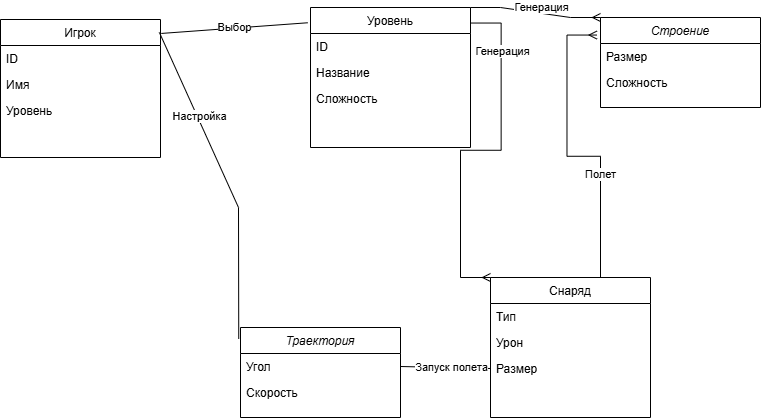

The diagram above was exported from draw.io. Its source (the exported page's mxGraphModel, read from the mxfile embedded in the PNG):
<mxGraphModel dx="891" dy="541" grid="1" gridSize="10" guides="1" tooltips="1" connect="1" arrows="1" fold="1" page="1" pageScale="1" pageWidth="850" pageHeight="1100" math="0" shadow="0">
  <root>
    <mxCell id="0" />
    <mxCell id="1" parent="0" />
    <mxCell id="O-oNV5aDS6mAN7kXQYeC-2" value="Траектория" style="swimlane;fontStyle=2;align=center;verticalAlign=top;childLayout=stackLayout;horizontal=1;startSize=26;horizontalStack=0;resizeParent=1;resizeLast=0;collapsible=1;marginBottom=0;rounded=0;shadow=0;strokeWidth=1;" vertex="1" parent="1">
      <mxGeometry x="320" y="430" width="160" height="90" as="geometry">
        <mxRectangle x="230" y="140" width="160" height="26" as="alternateBounds" />
      </mxGeometry>
    </mxCell>
    <mxCell id="O-oNV5aDS6mAN7kXQYeC-3" value="Угол" style="text;align=left;verticalAlign=top;spacingLeft=4;spacingRight=4;overflow=hidden;rotatable=0;points=[[0,0.5],[1,0.5]];portConstraint=eastwest;" vertex="1" parent="O-oNV5aDS6mAN7kXQYeC-2">
      <mxGeometry y="26" width="160" height="26" as="geometry" />
    </mxCell>
    <mxCell id="O-oNV5aDS6mAN7kXQYeC-4" value="Скорость" style="text;align=left;verticalAlign=top;spacingLeft=4;spacingRight=4;overflow=hidden;rotatable=0;points=[[0,0.5],[1,0.5]];portConstraint=eastwest;rounded=0;shadow=0;html=0;" vertex="1" parent="O-oNV5aDS6mAN7kXQYeC-2">
      <mxGeometry y="52" width="160" height="26" as="geometry" />
    </mxCell>
    <mxCell id="O-oNV5aDS6mAN7kXQYeC-5" value="Игрок" style="swimlane;fontStyle=0;align=center;verticalAlign=top;childLayout=stackLayout;horizontal=1;startSize=26;horizontalStack=0;resizeParent=1;resizeLast=0;collapsible=1;marginBottom=0;rounded=0;shadow=0;strokeWidth=1;" vertex="1" parent="1">
      <mxGeometry x="80" y="122" width="160" height="138" as="geometry">
        <mxRectangle x="130" y="380" width="160" height="26" as="alternateBounds" />
      </mxGeometry>
    </mxCell>
    <mxCell id="O-oNV5aDS6mAN7kXQYeC-6" value="ID" style="text;align=left;verticalAlign=top;spacingLeft=4;spacingRight=4;overflow=hidden;rotatable=0;points=[[0,0.5],[1,0.5]];portConstraint=eastwest;" vertex="1" parent="O-oNV5aDS6mAN7kXQYeC-5">
      <mxGeometry y="26" width="160" height="26" as="geometry" />
    </mxCell>
    <mxCell id="O-oNV5aDS6mAN7kXQYeC-7" value="Имя" style="text;align=left;verticalAlign=top;spacingLeft=4;spacingRight=4;overflow=hidden;rotatable=0;points=[[0,0.5],[1,0.5]];portConstraint=eastwest;rounded=0;shadow=0;html=0;" vertex="1" parent="O-oNV5aDS6mAN7kXQYeC-5">
      <mxGeometry y="52" width="160" height="26" as="geometry" />
    </mxCell>
    <mxCell id="O-oNV5aDS6mAN7kXQYeC-8" value="Уровень" style="text;align=left;verticalAlign=top;spacingLeft=4;spacingRight=4;overflow=hidden;rotatable=0;points=[[0,0.5],[1,0.5]];portConstraint=eastwest;rounded=0;shadow=0;html=0;" vertex="1" parent="O-oNV5aDS6mAN7kXQYeC-5">
      <mxGeometry y="78" width="160" height="26" as="geometry" />
    </mxCell>
    <mxCell id="O-oNV5aDS6mAN7kXQYeC-9" value="Уровень" style="swimlane;fontStyle=0;align=center;verticalAlign=top;childLayout=stackLayout;horizontal=1;startSize=26;horizontalStack=0;resizeParent=1;resizeLast=0;collapsible=1;marginBottom=0;rounded=0;shadow=0;strokeWidth=1;" vertex="1" parent="1">
      <mxGeometry x="390" y="110" width="160" height="140" as="geometry">
        <mxRectangle x="340" y="380" width="170" height="26" as="alternateBounds" />
      </mxGeometry>
    </mxCell>
    <mxCell id="O-oNV5aDS6mAN7kXQYeC-10" value="ID" style="text;align=left;verticalAlign=top;spacingLeft=4;spacingRight=4;overflow=hidden;rotatable=0;points=[[0,0.5],[1,0.5]];portConstraint=eastwest;" vertex="1" parent="O-oNV5aDS6mAN7kXQYeC-9">
      <mxGeometry y="26" width="160" height="26" as="geometry" />
    </mxCell>
    <mxCell id="O-oNV5aDS6mAN7kXQYeC-11" value="Название" style="text;align=left;verticalAlign=top;spacingLeft=4;spacingRight=4;overflow=hidden;rotatable=0;points=[[0,0.5],[1,0.5]];portConstraint=eastwest;" vertex="1" parent="O-oNV5aDS6mAN7kXQYeC-9">
      <mxGeometry y="52" width="160" height="26" as="geometry" />
    </mxCell>
    <mxCell id="O-oNV5aDS6mAN7kXQYeC-12" value="Сложность" style="text;align=left;verticalAlign=top;spacingLeft=4;spacingRight=4;overflow=hidden;rotatable=0;points=[[0,0.5],[1,0.5]];portConstraint=eastwest;" vertex="1" parent="O-oNV5aDS6mAN7kXQYeC-9">
      <mxGeometry y="78" width="160" height="26" as="geometry" />
    </mxCell>
    <mxCell id="O-oNV5aDS6mAN7kXQYeC-13" value="Снаряд" style="swimlane;fontStyle=0;align=center;verticalAlign=top;childLayout=stackLayout;horizontal=1;startSize=26;horizontalStack=0;resizeParent=1;resizeLast=0;collapsible=1;marginBottom=0;rounded=0;shadow=0;strokeWidth=1;" vertex="1" parent="1">
      <mxGeometry x="570" y="380" width="160" height="140" as="geometry">
        <mxRectangle x="550" y="140" width="160" height="26" as="alternateBounds" />
      </mxGeometry>
    </mxCell>
    <mxCell id="O-oNV5aDS6mAN7kXQYeC-14" value="Тип" style="text;align=left;verticalAlign=top;spacingLeft=4;spacingRight=4;overflow=hidden;rotatable=0;points=[[0,0.5],[1,0.5]];portConstraint=eastwest;" vertex="1" parent="O-oNV5aDS6mAN7kXQYeC-13">
      <mxGeometry y="26" width="160" height="26" as="geometry" />
    </mxCell>
    <mxCell id="O-oNV5aDS6mAN7kXQYeC-15" value="Урон" style="text;align=left;verticalAlign=top;spacingLeft=4;spacingRight=4;overflow=hidden;rotatable=0;points=[[0,0.5],[1,0.5]];portConstraint=eastwest;rounded=0;shadow=0;html=0;" vertex="1" parent="O-oNV5aDS6mAN7kXQYeC-13">
      <mxGeometry y="52" width="160" height="26" as="geometry" />
    </mxCell>
    <mxCell id="O-oNV5aDS6mAN7kXQYeC-16" value="Размер" style="text;align=left;verticalAlign=top;spacingLeft=4;spacingRight=4;overflow=hidden;rotatable=0;points=[[0,0.5],[1,0.5]];portConstraint=eastwest;rounded=0;shadow=0;html=0;" vertex="1" parent="O-oNV5aDS6mAN7kXQYeC-13">
      <mxGeometry y="78" width="160" height="26" as="geometry" />
    </mxCell>
    <mxCell id="O-oNV5aDS6mAN7kXQYeC-17" value="Строение" style="swimlane;fontStyle=2;align=center;verticalAlign=top;childLayout=stackLayout;horizontal=1;startSize=26;horizontalStack=0;resizeParent=1;resizeLast=0;collapsible=1;marginBottom=0;rounded=0;shadow=0;strokeWidth=1;" vertex="1" parent="1">
      <mxGeometry x="680" y="120" width="160" height="90" as="geometry">
        <mxRectangle x="230" y="140" width="160" height="26" as="alternateBounds" />
      </mxGeometry>
    </mxCell>
    <mxCell id="O-oNV5aDS6mAN7kXQYeC-18" value="Размер" style="text;align=left;verticalAlign=top;spacingLeft=4;spacingRight=4;overflow=hidden;rotatable=0;points=[[0,0.5],[1,0.5]];portConstraint=eastwest;" vertex="1" parent="O-oNV5aDS6mAN7kXQYeC-17">
      <mxGeometry y="26" width="160" height="26" as="geometry" />
    </mxCell>
    <mxCell id="O-oNV5aDS6mAN7kXQYeC-19" value="Сложность" style="text;align=left;verticalAlign=top;spacingLeft=4;spacingRight=4;overflow=hidden;rotatable=0;points=[[0,0.5],[1,0.5]];portConstraint=eastwest;rounded=0;shadow=0;html=0;" vertex="1" parent="O-oNV5aDS6mAN7kXQYeC-17">
      <mxGeometry y="52" width="160" height="26" as="geometry" />
    </mxCell>
    <mxCell id="O-oNV5aDS6mAN7kXQYeC-22" value="" style="endArrow=none;html=1;rounded=0;exitX=1.005;exitY=0.101;exitDx=0;exitDy=0;exitPerimeter=0;entryX=-0.017;entryY=0.109;entryDx=0;entryDy=0;entryPerimeter=0;" edge="1" parent="1" source="O-oNV5aDS6mAN7kXQYeC-5" target="O-oNV5aDS6mAN7kXQYeC-9">
      <mxGeometry relative="1" as="geometry">
        <mxPoint x="207.92" y="136.56200000000004" as="sourcePoint" />
        <mxPoint x="280" y="130.00000000000003" as="targetPoint" />
      </mxGeometry>
    </mxCell>
    <mxCell id="O-oNV5aDS6mAN7kXQYeC-24" value="Выбор" style="edgeLabel;html=1;align=center;verticalAlign=middle;resizable=0;points=[];" vertex="1" connectable="0" parent="O-oNV5aDS6mAN7kXQYeC-22">
      <mxGeometry x="-0.0049" y="1" relative="1" as="geometry">
        <mxPoint as="offset" />
      </mxGeometry>
    </mxCell>
    <mxCell id="O-oNV5aDS6mAN7kXQYeC-27" value="" style="endArrow=none;html=1;rounded=0;exitX=1;exitY=0.5;exitDx=0;exitDy=0;entryX=0;entryY=0.5;entryDx=0;entryDy=0;" edge="1" parent="1" source="O-oNV5aDS6mAN7kXQYeC-3" target="O-oNV5aDS6mAN7kXQYeC-16">
      <mxGeometry relative="1" as="geometry">
        <mxPoint x="420" y="280" as="sourcePoint" />
        <mxPoint x="580" y="280" as="targetPoint" />
      </mxGeometry>
    </mxCell>
    <mxCell id="O-oNV5aDS6mAN7kXQYeC-28" value="Запуск полета" style="edgeLabel;html=1;align=center;verticalAlign=middle;resizable=0;points=[];" vertex="1" connectable="0" parent="O-oNV5aDS6mAN7kXQYeC-27">
      <mxGeometry x="0.1186" relative="1" as="geometry">
        <mxPoint as="offset" />
      </mxGeometry>
    </mxCell>
    <mxCell id="O-oNV5aDS6mAN7kXQYeC-29" value="" style="endArrow=none;html=1;rounded=0;exitX=0.993;exitY=0.094;exitDx=0;exitDy=0;exitPerimeter=0;entryX=-0.011;entryY=0.125;entryDx=0;entryDy=0;entryPerimeter=0;" edge="1" parent="1" source="O-oNV5aDS6mAN7kXQYeC-5" target="O-oNV5aDS6mAN7kXQYeC-2">
      <mxGeometry relative="1" as="geometry">
        <mxPoint x="440" y="330" as="sourcePoint" />
        <mxPoint x="600" y="330" as="targetPoint" />
        <Array as="points">
          <mxPoint x="318" y="310" />
        </Array>
      </mxGeometry>
    </mxCell>
    <mxCell id="O-oNV5aDS6mAN7kXQYeC-30" value="Настройка" style="edgeLabel;html=1;align=center;verticalAlign=middle;resizable=0;points=[];" vertex="1" connectable="0" parent="O-oNV5aDS6mAN7kXQYeC-29">
      <mxGeometry x="-0.4358" y="2" relative="1" as="geometry">
        <mxPoint y="1" as="offset" />
      </mxGeometry>
    </mxCell>
    <mxCell id="O-oNV5aDS6mAN7kXQYeC-34" value="" style="edgeStyle=entityRelationEdgeStyle;fontSize=12;html=1;endArrow=ERmany;rounded=0;exitX=1.004;exitY=0.111;exitDx=0;exitDy=0;exitPerimeter=0;entryX=0;entryY=0;entryDx=0;entryDy=0;" edge="1" parent="1" source="O-oNV5aDS6mAN7kXQYeC-9" target="O-oNV5aDS6mAN7kXQYeC-13">
      <mxGeometry width="100" height="100" relative="1" as="geometry">
        <mxPoint x="410" y="380" as="sourcePoint" />
        <mxPoint x="510" y="280" as="targetPoint" />
        <Array as="points">
          <mxPoint x="600" y="340" />
          <mxPoint x="551" y="320" />
          <mxPoint x="560" y="270" />
          <mxPoint x="560" y="290" />
        </Array>
      </mxGeometry>
    </mxCell>
    <mxCell id="O-oNV5aDS6mAN7kXQYeC-35" value="Генерация" style="edgeLabel;html=1;align=center;verticalAlign=middle;resizable=0;points=[];" vertex="1" connectable="0" parent="O-oNV5aDS6mAN7kXQYeC-34">
      <mxGeometry x="-0.6684" y="1" relative="1" as="geometry">
        <mxPoint as="offset" />
      </mxGeometry>
    </mxCell>
    <mxCell id="O-oNV5aDS6mAN7kXQYeC-36" value="" style="edgeStyle=entityRelationEdgeStyle;fontSize=12;html=1;endArrow=ERmany;rounded=0;exitX=1;exitY=0;exitDx=0;exitDy=0;entryX=0;entryY=0;entryDx=0;entryDy=0;" edge="1" parent="1" source="O-oNV5aDS6mAN7kXQYeC-9" target="O-oNV5aDS6mAN7kXQYeC-17">
      <mxGeometry width="100" height="100" relative="1" as="geometry">
        <mxPoint x="410" y="380" as="sourcePoint" />
        <mxPoint x="510" y="280" as="targetPoint" />
      </mxGeometry>
    </mxCell>
    <mxCell id="O-oNV5aDS6mAN7kXQYeC-37" value="Генерация" style="edgeLabel;html=1;align=center;verticalAlign=middle;resizable=0;points=[];" vertex="1" connectable="0" parent="O-oNV5aDS6mAN7kXQYeC-36">
      <mxGeometry x="0.2796" relative="1" as="geometry">
        <mxPoint x="-13" y="-8" as="offset" />
      </mxGeometry>
    </mxCell>
    <mxCell id="O-oNV5aDS6mAN7kXQYeC-38" value="" style="edgeStyle=entityRelationEdgeStyle;fontSize=12;html=1;endArrow=ERmany;rounded=0;exitX=0.5;exitY=0;exitDx=0;exitDy=0;entryX=-0.022;entryY=0.195;entryDx=0;entryDy=0;entryPerimeter=0;" edge="1" parent="1" source="O-oNV5aDS6mAN7kXQYeC-13" target="O-oNV5aDS6mAN7kXQYeC-17">
      <mxGeometry width="100" height="100" relative="1" as="geometry">
        <mxPoint x="410" y="380" as="sourcePoint" />
        <mxPoint x="510" y="280" as="targetPoint" />
      </mxGeometry>
    </mxCell>
    <mxCell id="O-oNV5aDS6mAN7kXQYeC-39" value="Полет" style="edgeLabel;html=1;align=center;verticalAlign=middle;resizable=0;points=[];" vertex="1" connectable="0" parent="O-oNV5aDS6mAN7kXQYeC-38">
      <mxGeometry x="-0.2062" relative="1" as="geometry">
        <mxPoint as="offset" />
      </mxGeometry>
    </mxCell>
  </root>
</mxGraphModel>